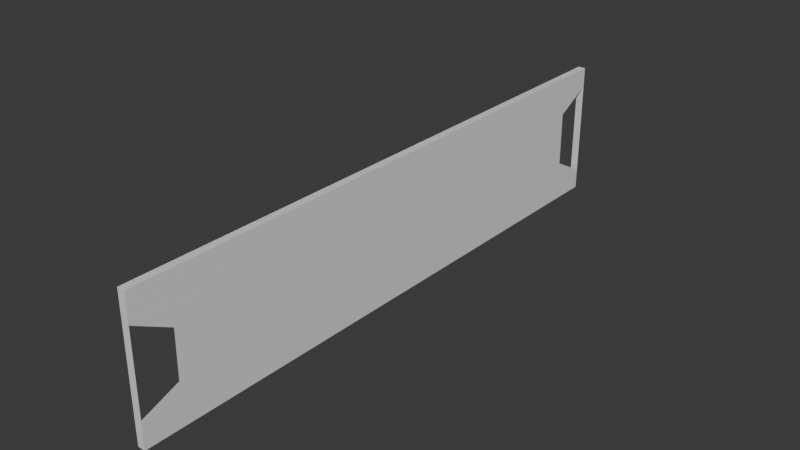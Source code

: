 # Source: BaseBlocker.blend  (saved by Blender 4.1.23; exported with 4.5.12 LTS)
import bpy
from mathutils import Matrix  # noqa: F401  (used for matrix-valued properties, if any)

bpy.ops.wm.read_factory_settings(use_empty=True)
scene = bpy.context.scene
scene.name = 'Scene'

# ---- collections
col_collection = bpy.data.collections.new('Collection'); scene.collection.children.link(col_collection)

# ---- materials (node trees are filled in below, after node groups)
mat_material = bpy.data.materials.new('Material')
mat_material.alpha_threshold = 0.0
mat_material.use_transparent_shadow = False
mat_material.roughness = 0.5
mat_material.line_color = (0.0, 0.0, 0.0, 1.0)

# ---- material node trees
mat_material.use_nodes = True; mat_material.node_tree.nodes.clear()
_N = mat_material.node_tree.nodes; _L = mat_material.node_tree.links
n0 = _N.new('ShaderNodeOutputMaterial'); n0.name = 'Material Output'; n0.location = (300, 300)
n1 = _N.new('ShaderNodeBsdfPrincipled'); n1.name = 'Principled BSDF'; n1.location = (10, 300)
n1.inputs[3].default_value = 1.45
_L.new(n1.outputs[0], n0.inputs[0])
n0.is_active_output = True

# ---- world
world_world = bpy.data.worlds.new('World'); scene.world = world_world
world_world.use_nodes = True; world_world.node_tree.nodes.clear()
_N = world_world.node_tree.nodes; _L = world_world.node_tree.links
n0 = _N.new('ShaderNodeOutputWorld'); n0.name = 'World Output'; n0.location = (300, 300)
n1 = _N.new('ShaderNodeBackground'); n1.name = 'Background'; n1.location = (10, 300)
n1.inputs[0].default_value = (0.05088, 0.05088, 0.05088, 1.0)
_L.new(n1.outputs[0], n0.inputs[0])
n0.is_active_output = True
world_world.color = (0.05088, 0.05088, 0.05088)
world_world.use_sun_shadow = False
world_world.sun_shadow_jitter_overblur = 0.0

# ---- meshes
me_cube = bpy.data.meshes.new('Cube')
me_cube.from_pydata([(0.05984, 4.362, 1.0), (0.05984, 4.359, -1.0), (0.06032, -4.351, 1.0), (0.06032, -4.354, -1.0), (-0.0517, 4.362, 1.0), (-0.0517, 4.359, -1.0), (-0.05122, -4.351, 1.0), (-0.05122, -4.354, -1.0), (-0.05122, -4.353, -0.7457), (-0.05122, -4.352, 0.3388), (0.06032, -4.352, 0.5871), (0.06029, -3.797, 0.2974), (-0.05122, -4.353, -0.2035), (0.05984, 4.36, -0.7013), (-0.05122, -4.352, 0.06765), (0.06032, -4.353, -0.6027), (-0.05122, -4.353, -0.4746), (0.05984, 4.361, 0.7045), (0.05987, 3.807, -0.4023), (0.05987, 3.801, 0.4119), (0.06029, -3.804, -0.3896)], [], [(0, 4, 6, 2), (3, 15, 10, 2, 6, 9, 14, 12, 16, 8, 7), (5, 1, 3, 7), (1, 13, 18, 19, 17, 0, 2, 10, 11, 20, 15, 3), (5, 4, 0, 17, 13, 1)])
_uv = me_cube.uv_layers.new(name='UVMap')
_uv.uv.foreach_set('vector', [0.625, 0.5, 0.875, 0.5, 0.875, 0.75, 0.625, 0.75, 0.375, 0.75, 0.4247, 0.75, 0.5734, 0.75, 0.625, 0.75, 0.625, 1.0, 0.5423, 1.0, 0.5085, 1.0, 0.4746, 1.0, 0.4407, 1.0, 0.4068, 1.0, 0.375, 1.0, 0.125, 0.5, 0.375, 0.5, 0.375, 0.75, 0.125, 0.75, 0.375, 0.5, 0.4123, 0.5, 0.4497, 0.5159, 0.5515, 0.5161, 0.5881, 0.5, 0.625, 0.5, 0.625, 0.75, 0.5734, 0.75, 0.5372, 0.7341, 0.4513, 0.7342, 0.4247, 0.75, 0.375, 0.75, 0.375, 0.25, 0.625, 0.25, 0.625, 0.5, 0.5881, 0.5, 0.4123, 0.5, 0.375, 0.5])
me_cube.materials.append(mat_material)
me_cube.use_mirror_vertex_groups = False
me_cube.update()

# ---- objects
ob_cube = bpy.data.objects.new('Cube', me_cube)

# ---- transforms, parenting, visibility, modifiers, constraints
ob_cube.location = (0.0, 0.0, 0.0)
ob_cube.lock_rotations_4d = False
ob_cube.empty_display_type = 'ARROWS'
ob_cube.lineart.crease_threshold = 0.0

# ---- collection membership
col_collection.objects.link(ob_cube)

# ---- scene / render settings (as saved in the file)
scene.frame_start = 1; scene.frame_end = 250; scene.frame_set(1)
scene.render.engine = 'BLENDER_EEVEE_NEXT'
scene.cycles.sampling_pattern = 'TABULATED_SOBOL'
scene.eevee.ray_tracing_options.trace_max_roughness = 0.0
bpy.context.view_layer.update()

# ---- added for rendering (the .blend has no active camera and no usable light): camera, sun
cam_auto = bpy.data.cameras.new('AutoCamera')
cam_auto.lens = 50.0
cam_auto.sensor_width = 36.0
cam_auto.clip_end = 1000.0
ob_auto_camera = bpy.data.objects.new('AutoCamera', cam_auto)
scene.collection.objects.link(ob_auto_camera)
ob_auto_camera.location = (8.27808, -9.92452, 6.61901)
ob_auto_camera.rotation_euler = (1.09748, -7.21219e-08, 0.694738)
scene.camera = ob_auto_camera
light_auto_sun = bpy.data.lights.new('AutoSun', 'SUN')
light_auto_sun.energy = 3.0
light_auto_sun.angle = 0.0523599
ob_auto_sun = bpy.data.objects.new('AutoSun', light_auto_sun)
scene.collection.objects.link(ob_auto_sun)
ob_auto_sun.rotation_euler = (0.872665, 0.174533, 0.523599)
bpy.context.view_layer.update()
